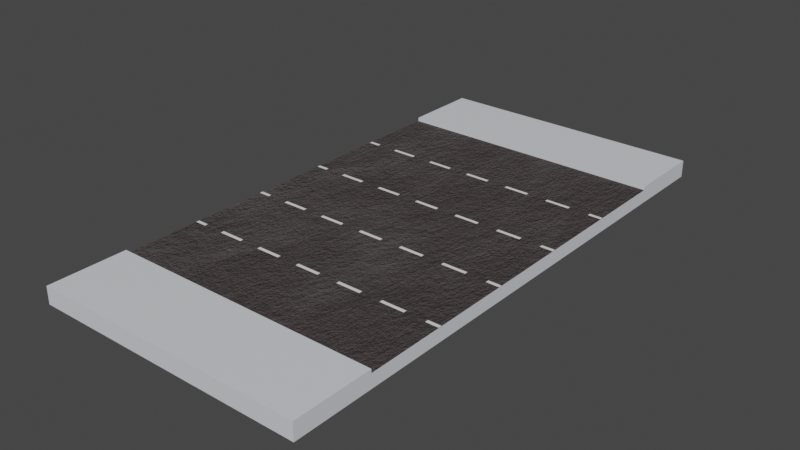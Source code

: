 # Source: short_straight_road.blend  (saved by Blender 3.4.6; exported with 4.5.12 LTS)
import bpy
from mathutils import Matrix  # noqa: F401  (used for matrix-valued properties, if any)

bpy.ops.wm.read_factory_settings(use_empty=True)
scene = bpy.context.scene
scene.name = 'Scene'

# ---- collections
col_street = bpy.data.collections.new('street'); scene.collection.children.link(col_street)

# ---- materials (node trees are filled in below, after node groups)
mat_banchine = bpy.data.materials.new('banchine')
mat_street = bpy.data.materials.new('street')

# ---- material node trees
mat_banchine.use_nodes = True; mat_banchine.node_tree.nodes.clear()
_N = mat_banchine.node_tree.nodes; _L = mat_banchine.node_tree.links
n0 = _N.new('ShaderNodeBsdfPrincipled'); n0.name = 'Principled BSDF'; n0.location = (10, 300)
n0.distribution = 'GGX'
n0.subsurface_method = 'RANDOM_WALK_SKIN'
n0.inputs[0].default_value = (0.7231, 0.7379, 0.7835, 1.0)
n0.inputs[3].default_value = 1.45
n0.inputs[27].default_value = (0.0, 0.0, 0.0, 1.0)
n0.inputs[28].default_value = 1.0
n1 = _N.new('ShaderNodeOutputMaterial'); n1.name = 'Material Output'; n1.location = (300, 300)
_L.new(n0.outputs[0], n1.inputs[0])
n1.is_active_output = True
mat_street.use_nodes = True; mat_street.node_tree.nodes.clear()
_N = mat_street.node_tree.nodes; _L = mat_street.node_tree.links
n0 = _N.new('ShaderNodeBsdfPrincipled'); n0.name = 'Principled BSDF'; n0.location = (131, 300)
n0.distribution = 'GGX'
n0.subsurface_method = 'RANDOM_WALK_SKIN'
n0.inputs[3].default_value = 1.45
n0.inputs[13].default_value = 0.2345
n0.inputs[27].default_value = (0.0, 0.0, 0.0, 1.0)
n0.inputs[28].default_value = 1.0
n1 = _N.new('ShaderNodeOutputMaterial'); n1.name = 'Material Output'; n1.location = (421, 300)
n2 = _N.new('ShaderNodeRGB'); n2.name = 'RGB'; n2.location = (-679, 286)
n2.outputs[0].default_value = (0.08022, 0.06663, 0.06663, 1.0)
n3 = _N.new('ShaderNodeMix'); n3.name = 'Mix'; n3.location = (-78, 299)
n3.data_type = 'RGBA'
n3.inputs[0].default_value = 0.08
n4 = _N.new('ShaderNodeValToRGB'); n4.name = 'ColorRamp'; n4.location = (-411, 79)
while len(n4.color_ramp.elements) > 1: n4.color_ramp.elements.remove(n4.color_ramp.elements[-1])
n4.color_ramp.elements[0].position = 0.4618; n4.color_ramp.elements[0].color = (0.0, 0.0, 0.0, 1.0)
_e = n4.color_ramp.elements.new(0.8618); _e.color = (0.7284, 0.7284, 0.7284, 1.0)
n5 = _N.new('ShaderNodeMath'); n5.name = 'Math'; n5.location = (-88, 76)
n5.inputs[1].default_value = 0.75
n6 = _N.new('ShaderNodeTexNoise'); n6.name = 'Noise Texture'; n6.location = (-810, 83)
n6.inputs[2].default_value = 5.2
n6.inputs[3].default_value = 16.0
n7 = _N.new('ShaderNodeBump'); n7.name = 'Bump'; n7.location = (-142, -177)
n7.inputs[0].default_value = 0.4867
n7.inputs[1].default_value = 1.0
n7.inputs[2].default_value = 1.0
n8 = _N.new('ShaderNodeTexNoise'); n8.name = 'Musgrave Texture'; n8.location = (-425, -172)
n8.width = 150
n8.normalize = False
n8.inputs[2].default_value = 12.8
n8.inputs[3].default_value = 9.0
n8.inputs[4].default_value = 0.933
_L.new(n0.outputs[0], n1.inputs[0])
_L.new(n6.outputs[1], n4.inputs[0])
_L.new(n2.outputs[0], n3.inputs[6])
_L.new(n3.outputs[2], n0.inputs[0])
_L.new(n4.outputs[0], n3.inputs[7])
_L.new(n5.outputs[0], n0.inputs[2])
_L.new(n6.outputs[1], n5.inputs[0])
_L.new(n7.outputs[0], n0.inputs[5])
_L.new(n8.outputs[0], n7.inputs[3])
n1.is_active_output = True

# ---- world
world_world = bpy.data.worlds.new('World'); scene.world = world_world
world_world.use_nodes = True; world_world.node_tree.nodes.clear()
_N = world_world.node_tree.nodes; _L = world_world.node_tree.links
n0 = _N.new('ShaderNodeOutputWorld'); n0.name = 'World Output'; n0.location = (300, 300)
n1 = _N.new('ShaderNodeBackground'); n1.name = 'Background'; n1.location = (10, 300)
n1.inputs[0].default_value = (0.05088, 0.05088, 0.05088, 1.0)
_L.new(n1.outputs[0], n0.inputs[0])
n0.is_active_output = True
world_world.color = (0.05088, 0.05088, 0.05088)
world_world.use_sun_shadow = False
world_world.sun_shadow_jitter_overblur = 0.0

# ---- meshes
me_cube_003 = bpy.data.meshes.new('Cube.003')
me_cube_003.from_pydata([(-1.0, -1.0, -1.0), (-1.0, -1.0, 1.0), (-1.0, 1.0, -1.0), (-1.0, 1.0, 1.0), (1.0, -1.0, -1.0), (1.0, -1.0, 1.0), (1.0, 1.0, -1.0), (1.0, 1.0, 1.0), (-1.0, 0.7143, -1.0), (-1.0, 0.4286, -1.0), (-1.0, 0.1429, -1.0), (-1.0, -0.1429, -1.0), (-1.0, -0.4286, -1.0), (-1.0, -0.7143, -1.0), (-1.0, -0.7143, 1.0), (-1.0, 0.7143, 1.0), (1.0, -0.7143, -1.0), (1.0, -0.4286, -1.0), (1.0, -0.1429, -1.0), (1.0, 0.1429, -1.0), (1.0, 0.4286, -1.0), (1.0, 0.7143, -1.0), (1.0, 0.7143, 1.0), (1.0, -0.7143, 1.0), (-1.0, -1.0, 0.5665), (-1.0, 1.0, 0.5665), (1.0, 1.0, 0.5665), (1.0, -1.0, 0.5665), (1.0, 0.7143, 0.5665), (1.0, 0.4286, 0.5665), (1.0, 0.1429, 0.5665), (1.0, -0.1429, 0.5665), (1.0, -0.4286, 0.5665), (1.0, -0.7143, 0.5665), (-1.0, -0.7143, 0.5665), (-1.0, -0.4286, 0.5665), (-1.0, -0.1429, 0.5665), (-1.0, 0.1429, 0.5665), (-1.0, 0.4286, 0.5665), (-1.0, 0.7143, 0.5665)], [], [(39, 15, 3, 25), (25, 3, 7, 26), (33, 23, 5, 27), (27, 5, 1, 24), (13, 16, 4, 0), (23, 14, 1, 5), (7, 3, 15, 22), (13, 34, 35, 12), (12, 35, 36, 11), (11, 36, 37, 10), (10, 37, 38, 9), (9, 38, 39, 8), (2, 6, 21, 8), (8, 21, 20, 9), (9, 20, 19, 10), (10, 19, 18, 11), (11, 18, 17, 12), (12, 17, 16, 13), (26, 7, 22, 28), (38, 29, 28, 39), (29, 38, 37, 30), (24, 1, 14, 34), (30, 37, 36, 31), (31, 36, 35, 32), (35, 34, 33, 32), (14, 23, 33, 34), (15, 39, 28, 22), (0, 24, 34, 13), (17, 32, 33, 16), (18, 31, 32, 17), (19, 30, 31, 18), (20, 29, 30, 19), (21, 28, 29, 20), (6, 26, 28, 21), (4, 27, 24, 0), (16, 33, 27, 4), (2, 25, 26, 6), (8, 39, 25, 2)])
me_cube_003.polygons.foreach_set('material_index', [0, 0, 0, 0, 0, 0, 0, 0, 0, 0, 0, 0, 0, 0, 0, 0, 0, 0, 0, 1, 1, 0, 1, 1, 1, 0, 0, 0, 0, 0, 0, 0, 0, 0, 0, 0, 0, 0])
_uv = me_cube_003.uv_layers.new(name='UVMap')
_uv.uv.foreach_set('vector', [0.5708, 0.2143, 0.625, 0.2143, 0.625, 0.25, 0.5708, 0.25, 0.5708, 0.25, 0.625, 0.25, 0.625, 0.5, 0.5708, 0.5, 0.5708, 0.7143, 0.625, 0.7143, 0.625, 0.75, 0.5708, 0.75, 0.5708, 0.75, 0.625, 0.75, 0.625, 1.0, 0.5708, 1.0, 0.125, 0.7143, 0.375, 0.7143, 0.375, 0.75, 0.125, 0.75, 0.625, 0.7143, 0.875, 0.7143, 0.875, 0.75, 0.625, 0.75, 0.625, 0.5, 0.875, 0.5, 0.875, 0.5357, 0.625, 0.5357, 0.375, 0.03571, 0.5708, 0.03571, 0.5708, 0.07143, 0.375, 0.07143, 0.375, 0.07143, 0.5708, 0.07143, 0.5708, 0.1071, 0.375, 0.1071, 0.375, 0.1071, 0.5708, 0.1071, 0.5708, 0.1429, 0.375, 0.1429, 0.375, 0.1429, 0.5708, 0.1429, 0.5708, 0.1786, 0.375, 0.1786, 0.375, 0.1786, 0.5708, 0.1786, 0.5708, 0.2143, 0.375, 0.2143, 0.125, 0.5, 0.375, 0.5, 0.375, 0.5357, 0.125, 0.5357, 0.125, 0.5357, 0.375, 0.5357, 0.375, 0.5714, 0.125, 0.5714, 0.125, 0.5714, 0.375, 0.5714, 0.375, 0.6071, 0.125, 0.6071, 0.125, 0.6071, 0.375, 0.6071, 0.375, 0.6429, 0.125, 0.6429, 0.125, 0.6429, 0.375, 0.6429, 0.375, 0.6786, 0.125, 0.6786, 0.125, 0.6786, 0.375, 0.6786, 0.375, 0.7143, 0.125, 0.7143, 0.5708, 0.5, 0.625, 0.5, 0.625, 0.5357, 0.5708, 0.5357, 0.5708, 0.1786, 0.5708, 0.5714, 0.5708, 0.5357, 0.5708, 0.2143, 0.5708, 0.5714, 0.5708, 0.1786, 0.5708, 0.1429, 0.5708, 0.6071, 0.5708, 0.0, 0.625, 0.0, 0.625, 0.03571, 0.5708, 0.03571, 0.5708, 0.6071, 0.5708, 0.1429, 0.5708, 0.1071, 0.5708, 0.6429, 0.5708, 0.6429, 0.5708, 0.1071, 0.5708, 0.07143, 0.5708, 0.6786, 0.5708, 0.07143, 0.5708, 0.03571, 0.5708, 0.7143, 0.5708, 0.6786, 0.625, 0.03571, 0.625, 0.7143, 0.5708, 0.7143, 0.5708, 0.03571, 0.625, 0.2143, 0.5708, 0.2143, 0.5708, 0.5357, 0.625, 0.5357, 0.375, 0.0, 0.5708, 0.0, 0.5708, 0.03571, 0.375, 0.03571, 0.375, 0.6786, 0.5708, 0.6786, 0.5708, 0.7143, 0.375, 0.7143, 0.375, 0.6429, 0.5708, 0.6429, 0.5708, 0.6786, 0.375, 0.6786, 0.375, 0.6071, 0.5708, 0.6071, 0.5708, 0.6429, 0.375, 0.6429, 0.375, 0.5714, 0.5708, 0.5714, 0.5708, 0.6071, 0.375, 0.6071, 0.375, 0.5357, 0.5708, 0.5357, 0.5708, 0.5714, 0.375, 0.5714, 0.375, 0.5, 0.5708, 0.5, 0.5708, 0.5357, 0.375, 0.5357, 0.375, 0.75, 0.5708, 0.75, 0.5708, 1.0, 0.375, 1.0, 0.375, 0.7143, 0.5708, 0.7143, 0.5708, 0.75, 0.375, 0.75, 0.375, 0.25, 0.5708, 0.25, 0.5708, 0.5, 0.375, 0.5, 0.375, 0.2143, 0.5708, 0.2143, 0.5708, 0.25, 0.375, 0.25])
me_cube_003.materials.append(mat_banchine)
me_cube_003.materials.append(mat_street)
me_cube_003.update()
me_plane = bpy.data.meshes.new('Plane')
me_plane.from_pydata([(-0.09014, 21.88, 0.0), (0.005018, 21.88, 0.0), (-0.09014, 23.88, 0.0), (0.005018, 23.88, 0.0), (-0.09014, 67.62, 0.0), (0.005018, 67.62, 0.0), (-0.09014, 69.62, 0.0), (0.005018, 69.62, 0.0), (-0.09014, -23.83, 0.0), (0.005018, -23.83, 0.0), (-0.09014, -21.83, 0.0), (0.005018, -21.83, 0.0), (-0.09014, -69.5, 0.0), (0.005018, -69.5, 0.0), (-0.09014, -67.5, 0.0), (0.005018, -67.5, 0.0), (-0.4236, 21.88, 0.0), (-0.2434, 21.88, 0.0), (-0.4236, 23.88, 0.0), (-0.2434, 23.88, 0.0), (-0.4236, 67.62, 0.0), (-0.2434, 67.62, 0.0), (-0.4236, 69.62, 0.0), (-0.2434, 69.62, 0.0), (-0.4236, -23.83, 0.0), (-0.2434, -23.83, 0.0), (-0.4236, -21.83, 0.0), (-0.2434, -21.83, 0.0), (-0.4236, -69.5, 0.0), (-0.2434, -69.5, 0.0), (-0.4236, -67.5, 0.0), (-0.2434, -67.5, 0.0), (-0.7572, 21.88, 0.0), (-0.5769, 21.88, 0.0), (-0.7572, 23.88, 0.0), (-0.5769, 23.88, 0.0), (-0.7572, 67.62, 0.0), (-0.5769, 67.62, 0.0), (-0.7572, 69.62, 0.0), (-0.5769, 69.62, 0.0), (-0.7572, -23.83, 0.0), (-0.5769, -23.83, 0.0), (-0.7572, -21.83, 0.0), (-0.5769, -21.83, 0.0), (-0.7572, -69.5, 0.0), (-0.5769, -69.5, 0.0), (-0.7572, -67.5, 0.0), (-0.5769, -67.5, 0.0), (-1.091, 21.88, 0.0), (-0.9104, 21.88, 0.0), (-1.091, 23.88, 0.0), (-0.9104, 23.88, 0.0), (-1.091, 67.62, 0.0), (-0.9104, 67.62, 0.0), (-1.091, 69.62, 0.0), (-0.9104, 69.62, 0.0), (-1.091, -23.83, 0.0), (-0.9104, -23.83, 0.0), (-1.091, -21.83, 0.0), (-0.9104, -21.83, 0.0), (-1.091, -69.5, 0.0), (-0.9104, -69.5, 0.0), (-1.091, -67.5, 0.0), (-0.9104, -67.5, 0.0), (-1.424, 21.88, 0.0), (-1.244, 21.88, 0.0), (-1.424, 23.88, 0.0), (-1.244, 23.88, 0.0), (-1.424, 67.62, 0.0), (-1.244, 67.62, 0.0), (-1.424, 69.62, 0.0), (-1.244, 69.62, 0.0), (-1.424, -23.83, 0.0), (-1.244, -23.83, 0.0), (-1.424, -21.83, 0.0), (-1.244, -21.83, 0.0), (-1.424, -69.5, 0.0), (-1.244, -69.5, 0.0), (-1.424, -67.5, 0.0), (-1.244, -67.5, 0.0), (-1.758, 21.88, 0.0), (-1.577, 21.88, 0.0), (-1.758, 23.88, 0.0), (-1.577, 23.88, 0.0), (-1.758, 67.62, 0.0), (-1.577, 67.62, 0.0), (-1.758, 69.62, 0.0), (-1.577, 69.62, 0.0), (-1.758, -23.83, 0.0), (-1.577, -23.83, 0.0), (-1.758, -21.83, 0.0), (-1.577, -21.83, 0.0), (-1.758, -69.5, 0.0), (-1.577, -69.5, 0.0), (-1.758, -67.5, 0.0), (-1.577, -67.5, 0.0), (-1.995, 21.88, 0.0), (-1.911, 21.88, 0.0), (-1.995, 23.88, 0.0), (-1.911, 23.88, 0.0), (-1.995, 67.62, 0.0), (-1.911, 67.62, 0.0), (-1.995, 69.62, 0.0), (-1.911, 69.62, 0.0), (-1.995, -23.83, 0.0), (-1.911, -23.83, 0.0), (-1.995, -21.83, 0.0), (-1.911, -21.83, 0.0), (-1.995, -69.5, 0.0), (-1.911, -69.5, 0.0), (-1.995, -67.5, 0.0), (-1.911, -67.5, 0.0)], [], [(0, 1, 3, 2), (4, 5, 7, 6), (8, 9, 11, 10), (12, 13, 15, 14), (16, 17, 19, 18), (20, 21, 23, 22), (24, 25, 27, 26), (28, 29, 31, 30), (32, 33, 35, 34), (36, 37, 39, 38), (40, 41, 43, 42), (44, 45, 47, 46), (48, 49, 51, 50), (52, 53, 55, 54), (56, 57, 59, 58), (60, 61, 63, 62), (64, 65, 67, 66), (68, 69, 71, 70), (72, 73, 75, 74), (76, 77, 79, 78), (80, 81, 83, 82), (84, 85, 87, 86), (88, 89, 91, 90), (92, 93, 95, 94), (96, 97, 99, 98), (100, 101, 103, 102), (104, 105, 107, 106), (108, 109, 111, 110)])
_uv = me_plane.uv_layers.new(name='UVMap')
_uv.uv.foreach_set('vector', [0.0, 0.0, 1.0, 0.0, 1.0, 1.0, 0.0, 1.0, 0.0, 0.0, 1.0, 0.0, 1.0, 1.0, 0.0, 1.0, 0.0, 0.0, 1.0, 0.0, 1.0, 1.0, 0.0, 1.0, 0.0, 0.0, 1.0, 0.0, 1.0, 1.0, 0.0, 1.0, 0.0, 0.0, 1.0, 0.0, 1.0, 1.0, 0.0, 1.0, 0.0, 0.0, 1.0, 0.0, 1.0, 1.0, 0.0, 1.0, 0.0, 0.0, 1.0, 0.0, 1.0, 1.0, 0.0, 1.0, 0.0, 0.0, 1.0, 0.0, 1.0, 1.0, 0.0, 1.0, 0.0, 0.0, 1.0, 0.0, 1.0, 1.0, 0.0, 1.0, 0.0, 0.0, 1.0, 0.0, 1.0, 1.0, 0.0, 1.0, 0.0, 0.0, 1.0, 0.0, 1.0, 1.0, 0.0, 1.0, 0.0, 0.0, 1.0, 0.0, 1.0, 1.0, 0.0, 1.0, 0.0, 0.0, 1.0, 0.0, 1.0, 1.0, 0.0, 1.0, 0.0, 0.0, 1.0, 0.0, 1.0, 1.0, 0.0, 1.0, 0.0, 0.0, 1.0, 0.0, 1.0, 1.0, 0.0, 1.0, 0.0, 0.0, 1.0, 0.0, 1.0, 1.0, 0.0, 1.0, 0.0, 0.0, 1.0, 0.0, 1.0, 1.0, 0.0, 1.0, 0.0, 0.0, 1.0, 0.0, 1.0, 1.0, 0.0, 1.0, 0.0, 0.0, 1.0, 0.0, 1.0, 1.0, 0.0, 1.0, 0.0, 0.0, 1.0, 0.0, 1.0, 1.0, 0.0, 1.0, 0.0, 0.0, 1.0, 0.0, 1.0, 1.0, 0.0, 1.0, 0.0, 0.0, 1.0, 0.0, 1.0, 1.0, 0.0, 1.0, 0.0, 0.0, 1.0, 0.0, 1.0, 1.0, 0.0, 1.0, 0.0, 0.0, 1.0, 0.0, 1.0, 1.0, 0.0, 1.0, 0.0, 0.0, 1.0, 0.0, 1.0, 1.0, 0.0, 1.0, 0.0, 0.0, 1.0, 0.0, 1.0, 1.0, 0.0, 1.0, 0.0, 0.0, 1.0, 0.0, 1.0, 1.0, 0.0, 1.0, 0.0, 0.0, 1.0, 0.0, 1.0, 1.0, 0.0, 1.0])
me_plane.update()

# ---- objects
ob_road = bpy.data.objects.new('road', me_cube_003)
ob_line_separator = bpy.data.objects.new('line_separator', me_plane)

# ---- transforms, parenting, visibility, modifiers, constraints
ob_road.location = (0.0, 0.0, 0.5)
ob_road.scale = (8.0, 16.0, 0.5)
ob_line_separator.location = (7.958, 0.0, 0.8002)
ob_line_separator.scale = (8.0, 0.1, 1.0)

# ---- collection membership
col_street.objects.link(ob_road)
col_street.objects.link(ob_line_separator)

# ---- scene / render settings (as saved in the file)
scene.frame_start = 1; scene.frame_end = 250; scene.frame_set(1)
scene.render.engine = 'CYCLES'
scene.cycles.samples = 20
scene.cycles.sampling_pattern = 'TABULATED_SOBOL'
scene.cycles.use_light_tree = False
scene.cycles.tile_size = 40
scene.view_settings.view_transform = 'Filmic'
bpy.context.view_layer.update()

# ---- added for rendering (the .blend has no active camera and no usable light): camera, sun
cam_auto = bpy.data.cameras.new('AutoCamera')
cam_auto.lens = 50.0
cam_auto.sensor_width = 36.0
cam_auto.clip_end = 1000.0
ob_auto_camera = bpy.data.objects.new('AutoCamera', cam_auto)
scene.collection.objects.link(ob_auto_camera)
ob_auto_camera.location = (33.1148, -39.7377, 26.9918)
ob_auto_camera.rotation_euler = (1.09748, -7.21219e-08, 0.694738)
scene.camera = ob_auto_camera
light_auto_sun = bpy.data.lights.new('AutoSun', 'SUN')
light_auto_sun.energy = 3.0
light_auto_sun.angle = 0.0523599
ob_auto_sun = bpy.data.objects.new('AutoSun', light_auto_sun)
scene.collection.objects.link(ob_auto_sun)
ob_auto_sun.rotation_euler = (0.872665, 0.174533, 0.523599)
bpy.context.view_layer.update()
